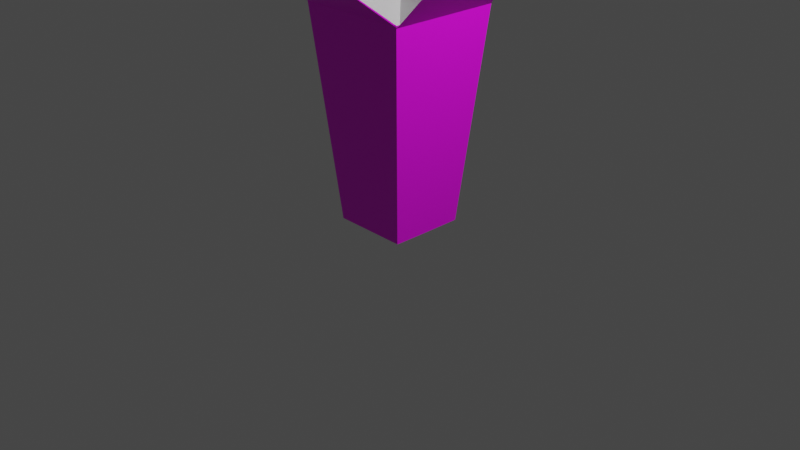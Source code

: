 # Source: The_red_carpet_box_with_armature.blend  (saved by Blender 2.80.75; exported with 4.5.12 LTS)
import bpy
from mathutils import Matrix  # noqa: F401  (used for matrix-valued properties, if any)

bpy.ops.wm.read_factory_settings(use_empty=True)
scene = bpy.context.scene
scene.name = 'Scene'

# ---- collections
col_collection = bpy.data.collections.new('Collection'); scene.collection.children.link(col_collection)

# ---- images (referenced by path relative to the original .blend; pixels are not part of the script)
import os
ASSET_DIR = os.environ.get("B2B_ASSET_DIR", "")  # directory of the original .blend (textures are referenced by path, not embedded)
HERE = os.path.dirname(os.path.abspath(__file__))  # packed textures are extracted next to this script under _unpacked/

def load_image(name, relpath, width, height, colorspace="sRGB"):
    """Load a texture the original file referenced (path relative to the .blend, or extracted next to this script)."""
    p = next((c for c in (os.path.join(HERE, relpath), os.path.join(ASSET_DIR, relpath)) if relpath and os.path.exists(c)), "")
    if p:
        img = bpy.data.images.load(p, check_existing=True)
        img.name = name
    else:  # same state as the original file: an image datablock whose file is absent (Cycles renders it pink)
        img = bpy.data.images.new(name, width, height)
        img.source = "FILE"
        img.filepath = "//" + (relpath or name)
    img.colorspace_settings.name = colorspace
    return img
img_texture_png_002 = load_image('texture.png.002', 'texture.png', 1024, 1024, 'sRGB')

# ---- materials (node trees are filled in below, after node groups)
mat_design = bpy.data.materials.new('Design')
mat_design.use_transparent_shadow = False
mat_white = bpy.data.materials.new('White')
mat_white.use_transparent_shadow = False

# ---- material node trees
mat_design.use_nodes = True; mat_design.node_tree.nodes.clear()
_N = mat_design.node_tree.nodes; _L = mat_design.node_tree.links
n0 = _N.new('ShaderNodeOutputMaterial'); n0.name = 'Material Output'; n0.location = (300, 300)
n1 = _N.new('ShaderNodeBsdfDiffuse'); n1.name = 'Diffuse BSDF'; n1.location = (-165, 357)
n2 = _N.new('ShaderNodeTexImage'); n2.name = 'Image Texture'; n2.location = (-379, 175)
n2.image = img_texture_png_002
n3 = _N.new('ShaderNodeBsdfPrincipled'); n3.name = 'Principled BSDF'; n3.location = (3, 105)
n3.distribution = 'GGX'
n3.subsurface_method = 'BURLEY'
n3.inputs[3].default_value = 1.45
n3.inputs[27].default_value = (0.0, 0.0, 0.0, 1.0)
n3.inputs[28].default_value = 1.0
_L.new(n2.outputs[0], n1.inputs[0])
_L.new(n2.outputs[0], n3.inputs[0])
_L.new(n3.outputs[0], n0.inputs[0])
n0.is_active_output = True
mat_white.use_nodes = True; mat_white.node_tree.nodes.clear()
_N = mat_white.node_tree.nodes; _L = mat_white.node_tree.links
n0 = _N.new('ShaderNodeOutputMaterial'); n0.name = 'Material Output'; n0.location = (300, 300)
n1 = _N.new('ShaderNodeBsdfDiffuse'); n1.name = 'Diffuse BSDF'; n1.location = (-132, 369)
n2 = _N.new('ShaderNodeBsdfPrincipled'); n2.name = 'Principled BSDF'; n2.location = (-21, 167)
n2.distribution = 'GGX'
n2.subsurface_method = 'BURLEY'
n2.inputs[3].default_value = 1.45
n2.inputs[27].default_value = (0.0, 0.0, 0.0, 1.0)
n2.inputs[28].default_value = 1.0
_L.new(n2.outputs[0], n0.inputs[0])
n0.is_active_output = True

# ---- world
world_world = bpy.data.worlds.new('World'); scene.world = world_world
world_world.use_nodes = True; world_world.node_tree.nodes.clear()
_N = world_world.node_tree.nodes; _L = world_world.node_tree.links
n0 = _N.new('ShaderNodeOutputWorld'); n0.name = 'World Output'; n0.location = (300, 300)
n1 = _N.new('ShaderNodeBackground'); n1.name = 'Background'; n1.location = (10, 300)
n1.inputs[0].default_value = (0.05088, 0.05088, 0.05088, 1.0)
_L.new(n1.outputs[0], n0.inputs[0])
n0.is_active_output = True
world_world.color = (0.05088, 0.05088, 0.05088)
world_world.use_sun_shadow = False
world_world.sun_shadow_jitter_overblur = 0.0

# ---- cameras
cam_camera = bpy.data.cameras.new('Camera')
cam_camera.clip_end = 100.0
cam_camera.ortho_scale = 7.314

# ---- lights
light_light = bpy.data.lights.new('Light', 'POINT')
light_light.transmission_factor = 0.0
light_light.energy = 1000.0
light_light.shadow_soft_size = 0.1
light_light.shadow_maximum_resolution = 0.006
light_light.use_absolute_resolution = True

# ---- meshes
me_plane_001 = bpy.data.meshes.new('Plane.001')
me_plane_001.from_pydata([(-0.4, -0.4, 0.0), (0.4, -0.4, 0.0), (-0.4, 0.4, -0.007166), (0.4, 0.4, -0.003834), (-0.6, -1.583, 2.962), (-0.6, -0.6022, 2.239), (0.6, -0.6022, 2.239), (0.6, -1.583, 2.962), (0.6031, 0.5996, 2.225), (0.6031, -0.5996, 2.225), (-0.6002, -0.5996, 2.244), (-0.6002, 0.5996, 2.244), (1.07, 0.3724, 2.746), (1.07, -0.527, 2.746), (-0.9984, -0.5439, 2.88), (-0.9984, 0.3555, 2.88), (-0.6, -1.566, 3.026), (0.6, -1.566, 3.026), (-0.5073, -1.553, 3.073), (0.5073, -1.553, 3.073), (-0.4, -0.07718, -0.007166), (0.4, -0.07718, -0.003834), (-0.6002, -0.1157, 2.244), (0.6031, -0.1157, 2.225), (1.07, -0.1641, 2.746), (-0.9984, -0.181, 2.88), (-0.5821, -0.5867, 2.245), (0.582, -0.5867, 2.245), (0.5799, 0.5763, 2.243), (0.5799, -0.587, 2.243), (-0.5817, -0.587, 2.246), (-0.5817, 0.5763, 2.246), (-0.5817, -0.1176, 2.246), (0.5799, -0.1176, 2.243), (-0.2828, -0.3767, 0.02257), (0.2821, -0.3767, 0.02257), (0.2811, 0.1877, 0.02146), (0.2811, -0.3769, 0.02146), (-0.2826, -0.3769, 0.0229), (-0.2826, 0.1877, 0.0229), (-0.2826, -0.1491, 0.0229), (0.2811, -0.1491, 0.02146), (-0.6, -1.57, 2.958), (-0.6, -0.5927, 2.249), (0.6, -0.5927, 2.249), (0.6, -1.57, 2.958), (-0.5996, -0.5929, 2.248), (-0.6, -1.552, 3.022), (0.6, -1.552, 3.022), (-0.5073, -1.539, 3.069), (0.5073, -1.539, 3.069), (0.005201, 0.4, -0.01263), (-0.004386, -0.4, 0.0), (-0.1447, -0.00479, -0.01263), (0.1488, 0.0048, -0.01172), (-0.143, -0.009677, 0.0), (0.1467, -0.0008732, 0.0), (-0.4006, -0.4007, -0.0002669), (-0.1463, 0.008171, -0.01773), (0.4, -0.4001, -0.0004463), (0.1529, 0.01116, -0.01733), (-0.4006, -0.4007, -0.0002619), (-0.3989, 0.397, -0.005728), (-0.1514, 0.005827, -0.01966), (0.4011, 0.4, -0.002685), (0.1528, 0.01106, -0.0164), (0.4, -0.4001, -0.0004393), (0.5284, -0.5909, 2.251), (0.598, -0.5909, 2.251), (0.5942, -1.569, 2.959)], [(46, 10)], [(61, 63, 53, 0), (5, 6, 7, 4), (10, 9, 6, 5), (0, 52, 1, 9, 10), (3, 64, 51, 62, 2, 11, 8), (20, 57, 61, 0, 10, 22), (21, 3, 8, 23), (23, 8, 12, 24), (22, 10, 14, 25), (4, 7, 17, 16), (16, 17, 19, 18), (11, 22, 25, 15), (9, 23, 24, 13), (1, 66, 59, 21, 23, 9), (2, 20, 22, 11), (8, 23, 33, 28), (10, 5, 26, 30), (5, 6, 27, 26), (11, 22, 32, 31), (10, 22, 32, 30), (9, 23, 33, 29), (8, 11, 31, 28), (31, 32, 40, 39), (30, 26, 34, 38), (28, 33, 41, 36), (29, 33, 41, 37), (28, 31, 39, 36), (26, 27, 35, 34), (30, 32, 40, 38), (19, 17, 48, 50), (18, 19, 50, 49), (4, 16, 47, 42), (16, 18, 49, 47), (7, 6, 44, 45), (17, 7, 45, 48), (5, 4, 42, 43), (0, 53, 55, 52), (59, 60, 3, 21), (63, 58, 2, 62), (52, 56, 54, 1), (64, 65, 54, 51), (54, 56, 55, 53), (53, 51, 54), (55, 56, 52), (20, 2, 58, 57), (66, 65, 60, 59), (53, 63, 62, 51), (57, 58, 63, 61), (1, 54, 65, 66), (3, 60, 65, 64), (42, 47, 49, 50, 48, 45, 69), (69, 45, 44, 68, 67, 46, 43, 42)])
me_plane_001.polygons.foreach_set('material_index', [0, 0, 0, 0, 0, 0, 0, 0, 0, 0, 0, 0, 0, 0, 0, 0, 0, 0, 0, 0, 0, 0, 1, 1, 1, 1, 1, 1, 1, 0, 0, 0, 0, 0, 0, 0, 0, 0, 0, 0, 0, 0, 0, 0, 0, 0, 0, 0, 0, 0, 1, 1])
_uv = me_plane_001.uv_layers.new(name='UVMap')
_uv.uv.foreach_set('vector', [0.5354, 0.1853, 0.4579, 0.1191, 0.4595, 0.1186, 0.5353, 0.1852, 0.4995, 0.6793, 0.7483, 0.6782, 0.7459, 0.9595, 0.5015, 0.9596, 0.2502, 0.6304, 0.4993, 0.6781, 0.4993, 0.6789, 0.25, 0.6313, 0.5372, 0.186, 0.6251, 0.1861, 0.7096, 0.1865, 0.7484, 0.6781, 0.4995, 0.6792, 0.2091, 0.09377, 0.2105, 0.09444, 0.2891, 0.1245, 0.3668, 0.1532, 0.3691, 0.1544, 0.2501, 0.6302, 0.01217, 0.5399, 0.4722, 0.174, 0.5379, 0.1859, 0.5354, 0.1853, 0.5371, 0.1858, 0.5, 0.6782, 0.3991, 0.6596, 0.7798, 0.1714, 0.873, 0.1513, 0.9923, 0.6409, 0.8497, 0.6627, 0.8497, 0.6627, 0.992, 0.6406, 0.9865, 0.7989, 0.8699, 0.8199, 0.3991, 0.6596, 0.4986, 0.6791, 0.4616, 0.8351, 0.3843, 0.8351, 0.746, 0.9595, 0.5042, 0.9599, 0.5109, 0.9811, 0.7349, 0.984, 0.7349, 0.984, 0.5109, 0.9811, 0.5327, 0.9984, 0.7099, 0.9992, 0.251, 0.632, 0.3991, 0.6596, 0.3843, 0.8351, 0.27, 0.8352, 0.7486, 0.6779, 0.8497, 0.6627, 0.8699, 0.8199, 0.791, 0.8342, 0.7098, 0.1863, 0.7097, 0.1863, 0.7098, 0.1863, 0.7798, 0.1714, 0.8497, 0.6627, 0.7485, 0.6778, 0.3692, 0.1543, 0.4722, 0.174, 0.3991, 0.6596, 0.2499, 0.6301, 0.9923, 0.6409, 0.8497, 0.6627, 0.8497, 0.6627, 0.9923, 0.6409, 0.2502, 0.6304, 0.25, 0.6313, 0.25, 0.6313, 0.2502, 0.6304, 0.4995, 0.6793, 0.7483, 0.6782, 0.7483, 0.6782, 0.4995, 0.6793, 0.251, 0.632, 0.3991, 0.6596, 0.3991, 0.6596, 0.251, 0.632, 0.5, 0.6782, 0.3991, 0.6596, 0.3991, 0.6596, 0.5, 0.6782, 0.7486, 0.6779, 0.8497, 0.6627, 0.8497, 0.6627, 0.7486, 0.6779, 0.01217, 0.5399, 0.2501, 0.6302, 0.2501, 0.6302, 0.01217, 0.5399, 0.251, 0.632, 0.3991, 0.6596, 0.3991, 0.6596, 0.251, 0.632, 0.2502, 0.6304, 0.25, 0.6313, 0.25, 0.6313, 0.2502, 0.6304, 0.9923, 0.6409, 0.8497, 0.6627, 0.8497, 0.6627, 0.9923, 0.6409, 0.7486, 0.6779, 0.8497, 0.6627, 0.8497, 0.6627, 0.7486, 0.6779, 0.01217, 0.5399, 0.2501, 0.6302, 0.2501, 0.6302, 0.01217, 0.5399, 0.4995, 0.6793, 0.7483, 0.6782, 0.7483, 0.6782, 0.4995, 0.6793, 0.5, 0.6782, 0.3991, 0.6596, 0.3991, 0.6596, 0.5, 0.6782, 0.5328, 0.9983, 0.5109, 0.9811, 0.5109, 0.9811, 0.5328, 0.9983, 0.7099, 0.9993, 0.5328, 0.9983, 0.5328, 0.9983, 0.7099, 0.9993, 0.746, 0.9595, 0.7348, 0.9839, 0.7348, 0.9839, 0.746, 0.9595, 0.7348, 0.9839, 0.7099, 0.9993, 0.7099, 0.9993, 0.7348, 0.9839, 0.7459, 0.9595, 0.7483, 0.6782, 0.7483, 0.6782, 0.7459, 0.9595, 0.5109, 0.9811, 0.5014, 0.9591, 0.5014, 0.9591, 0.5109, 0.9811, 0.4995, 0.6793, 0.5015, 0.9596, 0.5015, 0.9596, 0.4995, 0.6793, 0.5374, 0.1858, 0.5848, 0.09772, 0.5852, 0.09883, 0.6218, 0.1857, 0.7098, 0.1863, 0.7878, 0.1196, 0.8728, 0.151, 0.7798, 0.1711, 0.3522, 0.05492, 0.3522, 0.05497, 0.3681, 0.1533, 0.3668, 0.1532, 0.6218, 0.1857, 0.6616, 0.09849, 0.6622, 0.09724, 0.7097, 0.1865, 0.2105, 0.09444, 0.2864, 0.02671, 0.2877, 0.02562, 0.29, 0.1247, 0.6622, 0.09724, 0.6616, 0.09849, 0.5852, 0.09883, 0.5848, 0.09772, 0.3516, 0.05224, 0.29, 0.1247, 0.2877, 0.02562, 0.5852, 0.09883, 0.6616, 0.09849, 0.6218, 0.1857, 0.4591, 0.1709, 0.3689, 0.1539, 0.4579, 0.1191, 0.5351, 0.1853, 0.7097, 0.1863, 0.7878, 0.1196, 0.7878, 0.1196, 0.7098, 0.1863, 0.3516, 0.05224, 0.3522, 0.05492, 0.3668, 0.1532, 0.29, 0.1247, 0.5351, 0.1852, 0.4579, 0.1191, 0.4579, 0.1191, 0.5354, 0.1853, 0.7095, 0.1861, 0.7865, 0.1191, 0.7878, 0.1196, 0.7097, 0.1863, 0.2097, 0.09404, 0.2864, 0.02673, 0.2864, 0.02671, 0.2105, 0.09444, 0.746, 0.9595, 0.7348, 0.9839, 0.7099, 0.9993, 0.5328, 0.9983, 0.5109, 0.9811, 0.5014, 0.9591, 0.5028, 0.9597, 0.5039, 0.9601, 0.502, 0.9595, 0.7483, 0.6782, 0.518, 0.6781, 0.4849, 0.6754, 0.2502, 0.6304, 0.4995, 0.6793, 0.7461, 0.9595])
me_plane_001.materials.append(mat_design)
me_plane_001.materials.append(mat_white)
me_plane_001.use_remesh_preserve_volume = False
me_plane_001.use_remesh_preserve_attributes = False
me_plane_001.use_mirror_vertex_groups = False
me_plane_001.update()
arm_armature_009 = bpy.data.armatures.new('Armature.009')  # bones are not reproduced

# ---- objects
ob_light = bpy.data.objects.new('Light', light_light)
ob_camera = bpy.data.objects.new('Camera', cam_camera)
ob_plane = bpy.data.objects.new('Plane', me_plane_001)
ob_armature = bpy.data.objects.new('Armature', arm_armature_009)

# ---- transforms, parenting, visibility, modifiers, constraints
ob_light.location = (4.076, 1.005, 5.904)
ob_light.rotation_euler = (0.6503, 0.05522, 1.866)
ob_light.lock_rotations_4d = False
ob_light.empty_display_type = 'ARROWS'
ob_light.color = (0.0, 0.0, 0.0, 0.0)
ob_light.lineart.crease_threshold = 0.0
ob_camera.location = (7.359, -6.926, 4.958)
ob_camera.rotation_euler = (1.109, 0.0, 0.8149)
ob_camera.lock_rotations_4d = False
ob_camera.empty_display_type = 'ARROWS'
ob_camera.color = (0.0, 0.0, 0.0, 0.0)
ob_camera.display_type = 'WIRE'
ob_camera.lineart.crease_threshold = 0.0
ob_plane.parent = ob_armature
ob_plane.matrix_parent_inverse = Matrix(((0.4564, -0.0, 0.0, 0.002806), (-0.0, 0.4564, -0.0, 0.002665), (-0.0, -0.0, 0.4564, 0.0006252), (-0.0, 0.0, -0.0, 1.0)))
ob_plane.location = (0.0, 0.0, 0.0)
ob_plane.lineart.crease_threshold = 0.0
_vg = ob_plane.vertex_groups.new(name='Bone')
_vg.add([0, 1, 2, 3, 20, 21, 26, 27, 28, 29, 30, 31, 32, 33, 34, 35, 36, 37, 38, 39, 40, 41, 51, 52, 53, 54, 55, 56, 57, 58, 59, 60, 62, 63, 64, 65], 1.0, 'REPLACE')
_vg = ob_plane.vertex_groups.new(name='Bone.001')
_vg.add([14, 15, 25], 1.0, 'REPLACE')
_vg = ob_plane.vertex_groups.new(name='Bone.002')
_vg.add([12, 13, 24], 1.0, 'REPLACE')
_vg = ob_plane.vertex_groups.new(name='Bone.003')
_vg.add([4, 7, 16, 17, 18, 19, 42, 45, 47, 48, 49, 50, 69], 1.0, 'REPLACE')
_m = ob_plane.modifiers.new('Armature', 'ARMATURE')
_m = ob_plane.modifiers.new('Armature.001', 'ARMATURE')
_m.object = ob_armature
ob_armature.location = (-0.006149, -0.005839, -0.00137)
ob_armature.scale = (2.191, 2.191, 2.191)
ob_armature.lineart.crease_threshold = 0.0

# ---- collection membership
col_collection.objects.link(ob_light)
col_collection.objects.link(ob_camera)
col_collection.objects.link(ob_plane)
col_collection.objects.link(ob_armature)

# ---- scene / render settings (as saved in the file)
scene.camera = ob_camera
scene.frame_start = 1; scene.frame_end = 250; scene.frame_set(43)
scene.render.engine = 'BLENDER_EEVEE_NEXT'
scene.cycles.use_denoising = False
scene.cycles.samples = 128
scene.cycles.sampling_pattern = 'TABULATED_SOBOL'
scene.cycles.use_adaptive_sampling = False
scene.cycles.use_light_tree = False
scene.view_settings.view_transform = 'Filmic'
bpy.context.view_layer.update()
